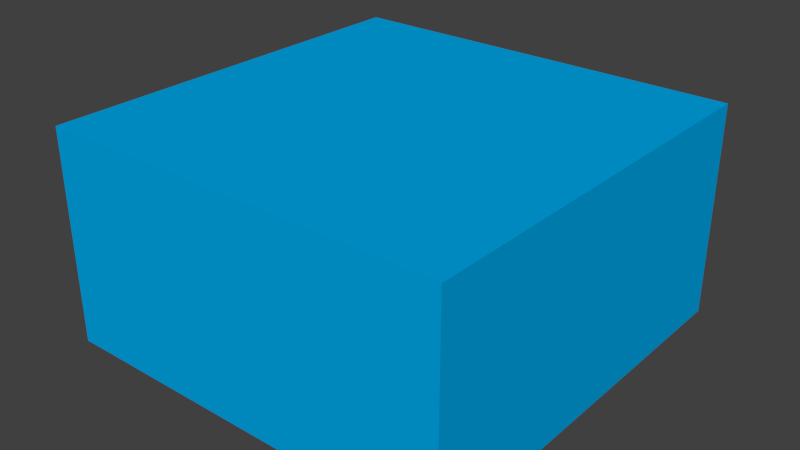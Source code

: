 # Source: Box2.blend  (saved by Blender 2.61.0; exported with 4.5.12 LTS)
import bpy
from mathutils import Matrix  # noqa: F401  (used for matrix-valued properties, if any)

bpy.ops.wm.read_factory_settings(use_empty=True)
scene = bpy.context.scene
scene.name = 'Scene'

# ---- collections
col_collection_1 = bpy.data.collections.new('Collection 1'); scene.collection.children.link(col_collection_1)

# ---- materials (node trees are filled in below, after node groups)
mat_box2material = bpy.data.materials.new('Box2Material')
mat_box2material.alpha_threshold = 0.0
mat_box2material.use_transparent_shadow = False
mat_box2material.diffuse_color = (0.0, 0.3842, 0.8, 1.0)
mat_box2material.roughness = 0.5
mat_box2material.line_color = (0.0, 0.0, 0.0, 1.0)

# ---- material node trees

# ---- world
world_world = bpy.data.worlds.new('World'); scene.world = world_world
world_world.color = (0.05088, 0.05088, 0.05088)
world_world.use_sun_shadow = False
world_world.sun_shadow_jitter_overblur = 0.0
world_world.cycles.sampling_method = 'MANUAL'
world_world.cycles.sample_map_resolution = 256

# ---- meshes
me_cube = bpy.data.meshes.new('Cube')
me_cube.from_pydata([(2.0, 2.0, 1.0), (2.0, -2.0, 1.0), (-2.0, -2.0, 1.0), (-2.0, 2.0, 1.0), (-2.4, -2.4, 1.0), (-2.4, 2.4, 1.0), (2.4, -2.4, 1.0), (2.4, 2.4, 1.0), (-2.4, -2.4, -1.5), (2.4, 2.4, -1.5), (2.4, -2.4, -1.5), (-2.4, 2.4, -1.5), (-2.0, -2.0, -1.0), (-2.0, 2.0, -1.0), (2.0, -2.0, -1.0), (2.0, 2.0, -1.0)], [], [(2, 3, 5, 4), (1, 2, 4, 6), (3, 0, 7, 5), (0, 1, 6, 7), (7, 9, 11, 5), (8, 4, 5, 11), (10, 6, 4, 8), (9, 7, 6, 10), (3, 2, 12, 13), (2, 1, 14, 12), (0, 3, 13, 15), (1, 0, 15, 14), (13, 12, 14, 15)])
_uv = me_cube.uv_layers.new(name='UVMap')
_uv.uv.foreach_set('vector', [0.9958, 0.06138, 0.9973, 0.3796, 0.9513, 0.4116, 0.9513, 0.02924, 0.7338, 0.4397, 0.7356, 0.7596, 0.6879, 0.7931, 0.6879, 0.4107, 0.9958, 0.4427, 0.9973, 0.7596, 0.9513, 0.794, 0.9513, 0.4116, 0.7338, 0.06138, 0.7356, 0.3804, 0.6879, 0.4107, 0.6879, 0.02831, 0.9513, 0.794, 0.7522, 0.794, 0.7522, 0.4116, 0.9513, 0.4116, 0.7522, 0.02924, 0.9513, 0.02924, 0.9513, 0.4116, 0.7522, 0.4116, 0.4887, 0.4107, 0.6879, 0.4107, 0.6879, 0.7931, 0.4887, 0.7931, 0.4887, 0.02831, 0.6879, 0.02831, 0.6879, 0.4107, 0.4887, 0.4107, 0.006104, 0.9941, 0.006104, 0.6813, 0.1625, 0.6813, 0.1625, 0.9941, 0.006104, 0.6813, 0.006104, 0.3685, 0.1625, 0.3685, 0.1625, 0.6813, 0.3542, 0.3368, 0.3542, 0.6496, 0.1978, 0.6496, 0.1978, 0.3368, 0.3542, 0.02401, 0.3542, 0.3368, 0.1978, 0.3368, 0.1978, 0.02401, 0.1625, 0.9941, 0.1625, 0.6813, 0.4753, 0.6813, 0.4753, 0.9941])
me_cube.materials.append(mat_box2material)
me_cube.use_remesh_preserve_volume = False
me_cube.use_remesh_preserve_attributes = False
me_cube.use_mirror_vertex_groups = False
me_cube.update()
me_cube_002 = bpy.data.meshes.new('Cube.002')
me_cube_002.from_pydata([(1.9, -2.0, -0.3), (1.9, 2.0, -0.3), (2.0, 2.0, 0.0), (2.0, -2.0, 0.0), (-4.768e-07, -2.0, -0.3), (3.576e-07, 2.0, -0.3), (-4.768e-07, -2.0, 0.0), (3.576e-07, 2.0, 0.0)], [], [(3, 0, 1, 2), (0, 4, 5, 1), (4, 0, 3, 6), (7, 2, 1, 5), (2, 7, 6, 3), (6, 7, 5, 4)])
me_cube_002.materials.append(mat_box2material)
me_cube_002.use_remesh_preserve_volume = False
me_cube_002.use_remesh_preserve_attributes = False
me_cube_002.use_mirror_vertex_groups = False
me_cube_002.update()
me_cube_001 = bpy.data.meshes.new('Cube.001')
me_cube_001.from_pydata([(-1.073e-06, -2.0, 0.0), (1.192e-06, 2.0, 0.0), (-1.073e-06, -2.0, -0.3), (1.192e-06, 2.0, -0.3), (-1.9, -2.0, -0.3), (-1.9, 2.0, -0.3), (-2.0, 2.0, 0.0), (-2.0, -2.0, 0.0)], [], [(1, 0, 2, 3), (7, 0, 1, 6), (6, 1, 3, 5), (0, 7, 4, 2), (2, 4, 5, 3), (4, 7, 6, 5)])
me_cube_001.materials.append(mat_box2material)
me_cube_001.use_remesh_preserve_volume = False
me_cube_001.use_remesh_preserve_attributes = False
me_cube_001.use_mirror_vertex_groups = False
me_cube_001.update()

# ---- objects
ob_box = bpy.data.objects.new('Box', me_cube)
ob_boxtopleft = bpy.data.objects.new('BoxTopLeft', me_cube_002)
ob_boxtopright = bpy.data.objects.new('BoxTopRight', me_cube_001)

# ---- transforms, parenting, visibility, modifiers, constraints
ob_box.location = (0.0, 0.0, 0.0)
ob_box.lock_rotations_4d = False
ob_box.empty_display_type = 'ARROWS'
ob_box.lineart.crease_threshold = 0.0
ob_boxtopleft.parent = ob_box
ob_boxtopleft.location = (-2.0, 3.576e-07, 1.0)
ob_boxtopleft.lock_rotations_4d = False
ob_boxtopleft.empty_display_type = 'ARROWS'
ob_boxtopleft.hide_viewport = True
ob_boxtopleft.lineart.crease_threshold = 0.0
ob_boxtopright.parent = ob_box
ob_boxtopright.location = (2.0, -1.252e-06, 1.0)
ob_boxtopright.lock_rotations_4d = False
ob_boxtopright.empty_display_type = 'ARROWS'
ob_boxtopright.hide_viewport = True
ob_boxtopright.lineart.crease_threshold = 0.0

# ---- collection membership
col_collection_1.objects.link(ob_box)
col_collection_1.objects.link(ob_boxtopleft)
col_collection_1.objects.link(ob_boxtopright)

# ---- scene / render settings (as saved in the file)
scene.frame_start = 1; scene.frame_end = 30; scene.frame_set(1)
scene.render.engine = 'BLENDER_EEVEE_NEXT'
scene.render.image_settings.color_mode = 'RGB'
scene.render.image_settings.compression = 90
scene.render.resolution_percentage = 50
scene.render.fps = 30
scene.render.dither_intensity = 0.0
scene.render.bake_margin = 2
scene.render.bake_bias = 0.0
scene.cycles.use_denoising = False
scene.cycles.samples = 10
scene.cycles.sampling_pattern = 'TABULATED_SOBOL'
scene.cycles.light_sampling_threshold = 0.0
scene.cycles.use_adaptive_sampling = False
scene.cycles.use_light_tree = False
scene.cycles.blur_glossy = 0.0
scene.cycles.volume_bounces = 1
scene.cycles.pixel_filter_type = 'GAUSSIAN'
scene.cycles.sample_clamp_indirect = 0.0
scene.view_settings.view_transform = 'Standard'
bpy.context.view_layer.update()

# ---- added for rendering (the .blend has no active camera and no usable light): camera, sun
cam_auto = bpy.data.cameras.new('AutoCamera')
cam_auto.lens = 50.0
cam_auto.sensor_width = 36.0
cam_auto.clip_end = 1000.0
ob_auto_camera = bpy.data.objects.new('AutoCamera', cam_auto)
scene.collection.objects.link(ob_auto_camera)
ob_auto_camera.location = (6.69303, -8.03164, 5.10442)
ob_auto_camera.rotation_euler = (1.09748, -7.21219e-08, 0.694738)
scene.camera = ob_auto_camera
light_auto_sun = bpy.data.lights.new('AutoSun', 'SUN')
light_auto_sun.energy = 3.0
light_auto_sun.angle = 0.0523599
ob_auto_sun = bpy.data.objects.new('AutoSun', light_auto_sun)
scene.collection.objects.link(ob_auto_sun)
ob_auto_sun.rotation_euler = (0.872665, 0.174533, 0.523599)
bpy.context.view_layer.update()
